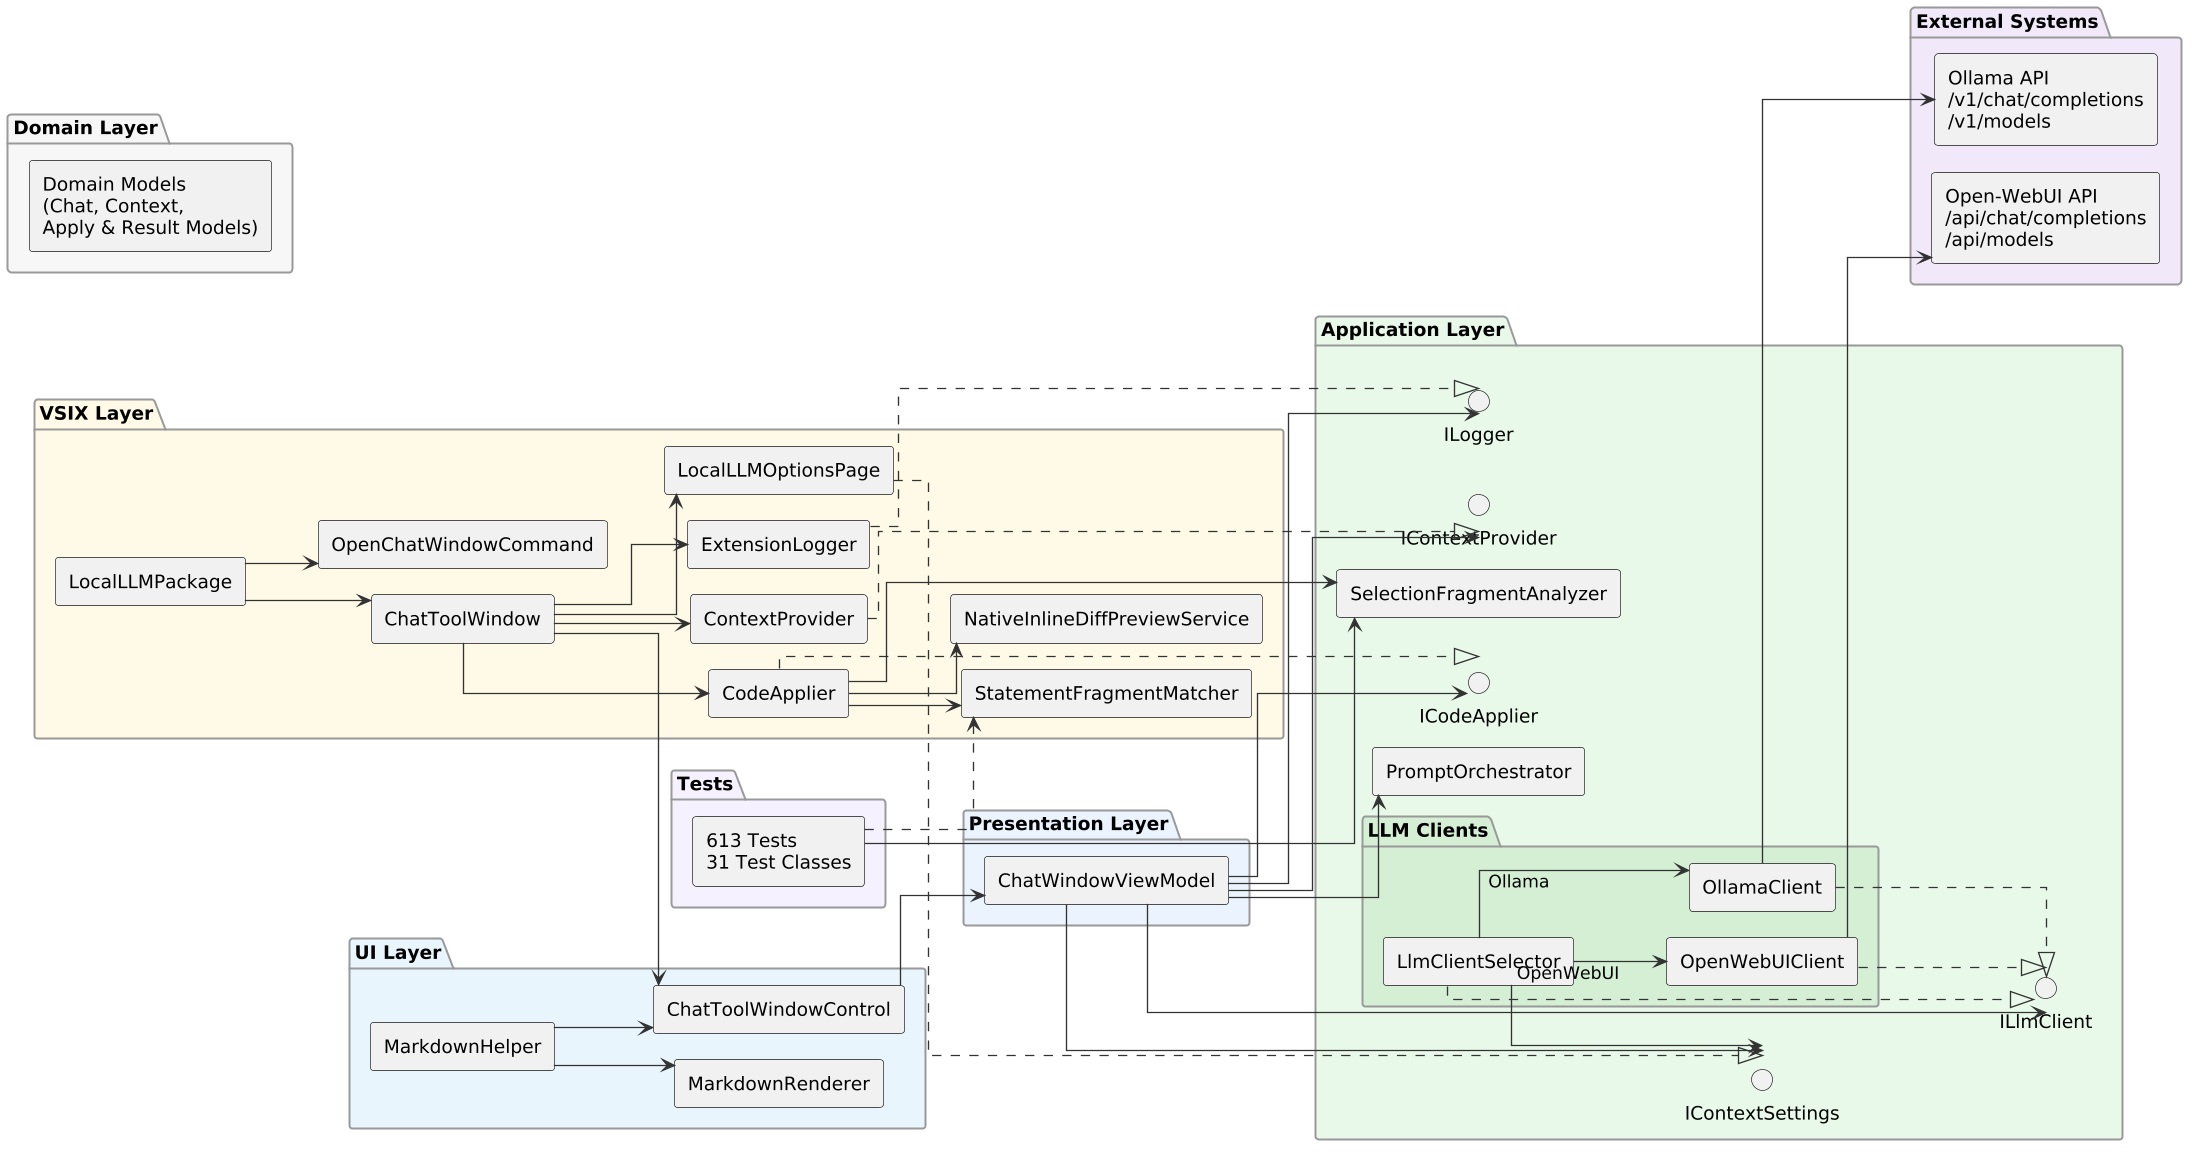

The diagram above was rendered by PlantUML. Its source (embedded in the PNG):
@startuml
left to right direction
scale 0.85

skinparam dpi 150
skinparam linetype ortho
skinparam componentStyle rectangle
skinparam backgroundColor #FEFEFE
skinparam packageBackgroundColor #F5F5F5
skinparam packageBorderColor #999999
skinparam arrowColor #333333
skinparam ranksep 35
skinparam nodesep 20

' ─────────────────────────────────────────────
' VSIX Layer
' ─────────────────────────────────────────────

package "VSIX Layer" #FFF9E6 {
    component LocalLLMPackage as Pkg
    component OpenChatWindowCommand as Cmd
    component ChatToolWindow as TW
    component ExtensionLogger as EL
    component ContextProvider as CP
    component LocalLLMOptionsPage as OPT

    component CodeApplier as CA
    component StatementFragmentMatcher as SFM
    component NativeInlineDiffPreviewService as NIDPS
}

' ─────────────────────────────────────────────
' UI Layer
' ─────────────────────────────────────────────

package "UI Layer" #E8F4FD {
    component ChatToolWindowControl as UC
    component MarkdownHelper as MH
    component MarkdownRenderer as MD
}

' ─────────────────────────────────────────────
' Presentation Layer
' ─────────────────────────────────────────────

package "Presentation Layer" #EAF2FF {
    component ChatWindowViewModel as VM
}

' ─────────────────────────────────────────────
' Application Layer
' ─────────────────────────────────────────────

package "Application Layer" #E8F9E8 {

    interface IContextProvider as ICP
    interface ILogger as IL
    interface ILlmClient as ILLM
    interface ICodeApplier as ICA
    interface IContextSettings as ICS

    component PromptOrchestrator as PO
    component SelectionFragmentAnalyzer as SFA

    package "LLM Clients" #D4EED4 {
        component LlmClientSelector as LCS
        component OllamaClient as OC
        component OpenWebUIClient as OWUC
    }
}

' ─────────────────────────────────────────────
' Domain Layer
' ─────────────────────────────────────────────

package "Domain Layer" #F7F7F7 {
    component "Domain Models\n(Chat, Context,\nApply & Result Models)" as DomainModels
}

' ─────────────────────────────────────────────
' Test Layer
' ─────────────────────────────────────────────

package "Tests" #F5F0FF {
    component "613 Tests\n31 Test Classes" as UT
}

' ─────────────────────────────────────────────
' External Systems
' ─────────────────────────────────────────────

package "External Systems" #F0E8F8 {

    component "Ollama API\n/v1/chat/completions\n/v1/models" as Ollama

    component "Open-WebUI API\n/api/chat/completions\n/api/models" as OpenWebUI
}

' ─────────────────────────────────────────────
' VSIX wiring
' ─────────────────────────────────────────────

Pkg --> Cmd
Pkg --> TW

TW --> UC
TW --> EL
TW --> CP
TW --> CA
TW --> OPT

' ─────────────────────────────────────────────
' UI
' ─────────────────────────────────────────────

UC --> VM
MH --> UC
MH --> MD

' ─────────────────────────────────────────────
' ViewModel
' ─────────────────────────────────────────────

VM --> ICP
VM --> IL
VM --> ILLM
VM --> ICA
VM --> ICS
VM --> PO

' ─────────────────────────────────────────────
' LLM Clients
' ─────────────────────────────────────────────

LCS ..|> ILLM

OC ..|> ILLM
OWUC ..|> ILLM

LCS --> OC : Ollama
LCS --> OWUC : OpenWebUI
LCS --> ICS

' ─────────────────────────────────────────────
' Apply Pipeline
' ─────────────────────────────────────────────

CA ..|> ICA

CA --> SFA
CA --> SFM
CA --> NIDPS

' ─────────────────────────────────────────────
' External Backends
' ─────────────────────────────────────────────

OC --> Ollama
OWUC --> OpenWebUI

' ─────────────────────────────────────────────
' Interface implementations
' ─────────────────────────────────────────────

EL ..|> IL
CP ..|> ICP
OPT ..|> ICS

' ─────────────────────────────────────────────
' Tests
' ─────────────────────────────────────────────

UT ..> SFM
UT --> SFA
@enduml